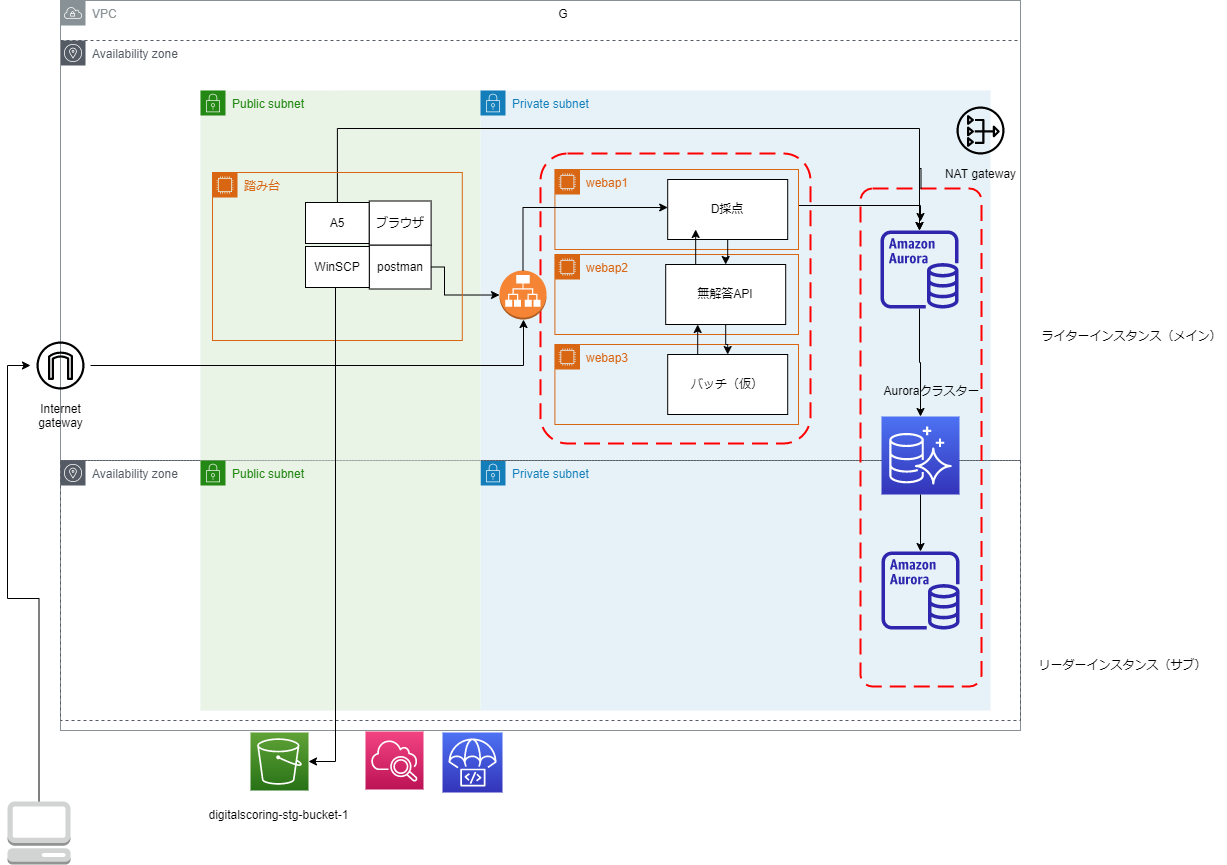

The diagram above was exported from draw.io. Its source (the exported page's mxGraphModel, read from the mxfile embedded in the PNG):
<mxGraphModel dx="868" dy="450" grid="0" gridSize="10" guides="1" tooltips="1" connect="1" arrows="1" fold="1" page="1" pageScale="1" pageWidth="827" pageHeight="1169" math="0" shadow="0">
  <root>
    <mxCell id="0" />
    <mxCell id="1" parent="0" />
    <mxCell id="36cZuovRKeIXjqgRbcZf-4" value="Public subnet" style="points=[[0,0],[0.25,0],[0.5,0],[0.75,0],[1,0],[1,0.25],[1,0.5],[1,0.75],[1,1],[0.75,1],[0.5,1],[0.25,1],[0,1],[0,0.75],[0,0.5],[0,0.25]];outlineConnect=0;gradientColor=none;html=1;whiteSpace=wrap;fontSize=12;fontStyle=0;container=0;pointerEvents=0;collapsible=0;recursiveResize=0;shape=mxgraph.aws4.group;grIcon=mxgraph.aws4.group_security_group;grStroke=0;strokeColor=#248814;fillColor=#E9F3E6;verticalAlign=top;align=left;spacingLeft=30;fontColor=#248814;dashed=0;" parent="1" vertex="1">
      <mxGeometry x="230" y="150" width="280" height="370" as="geometry" />
    </mxCell>
    <mxCell id="36cZuovRKeIXjqgRbcZf-8" value="Private subnet" style="points=[[0,0],[0.25,0],[0.5,0],[0.75,0],[1,0],[1,0.25],[1,0.5],[1,0.75],[1,1],[0.75,1],[0.5,1],[0.25,1],[0,1],[0,0.75],[0,0.5],[0,0.25]];outlineConnect=0;gradientColor=none;html=1;whiteSpace=wrap;fontSize=12;fontStyle=0;container=1;pointerEvents=0;collapsible=0;recursiveResize=0;shape=mxgraph.aws4.group;grIcon=mxgraph.aws4.group_security_group;grStroke=0;strokeColor=#147EBA;fillColor=#E6F2F8;verticalAlign=top;align=left;spacingLeft=30;fontColor=#147EBA;dashed=0;" parent="1" vertex="1">
      <mxGeometry x="510" y="520" width="510" height="250" as="geometry" />
    </mxCell>
    <mxCell id="36cZuovRKeIXjqgRbcZf-3" value="Private subnet" style="points=[[0,0],[0.25,0],[0.5,0],[0.75,0],[1,0],[1,0.25],[1,0.5],[1,0.75],[1,1],[0.75,1],[0.5,1],[0.25,1],[0,1],[0,0.75],[0,0.5],[0,0.25]];outlineConnect=0;gradientColor=none;html=1;whiteSpace=wrap;fontSize=12;fontStyle=0;container=1;pointerEvents=0;collapsible=0;recursiveResize=0;shape=mxgraph.aws4.group;grIcon=mxgraph.aws4.group_security_group;grStroke=0;strokeColor=#147EBA;fillColor=#E6F2F8;verticalAlign=top;align=left;spacingLeft=30;fontColor=#147EBA;dashed=0;" parent="1" vertex="1">
      <mxGeometry x="510" y="150" width="510" height="370" as="geometry" />
    </mxCell>
    <mxCell id="-qTJBuZghjMCPVNU6_jl-11" value="" style="group" parent="1" vertex="1" connectable="0">
      <mxGeometry x="90" y="60" width="1006" height="730" as="geometry" />
    </mxCell>
    <mxCell id="36cZuovRKeIXjqgRbcZf-5" value="Availability zone" style="sketch=0;outlineConnect=0;gradientColor=none;html=1;whiteSpace=wrap;fontSize=12;fontStyle=0;shape=mxgraph.aws4.group;grIcon=mxgraph.aws4.group_availability_zone;strokeColor=#545B64;fillColor=none;verticalAlign=top;align=left;spacingLeft=30;fontColor=#545B64;dashed=1;" parent="-qTJBuZghjMCPVNU6_jl-11" vertex="1">
      <mxGeometry y="40" width="960" height="420" as="geometry" />
    </mxCell>
    <mxCell id="-qTJBuZghjMCPVNU6_jl-10" value="G" style="group" parent="-qTJBuZghjMCPVNU6_jl-11" vertex="1" connectable="0">
      <mxGeometry width="1006" height="730" as="geometry" />
    </mxCell>
    <mxCell id="36cZuovRKeIXjqgRbcZf-1" value="VPC" style="sketch=0;outlineConnect=0;gradientColor=none;html=1;whiteSpace=wrap;fontSize=12;fontStyle=0;shape=mxgraph.aws4.group;grIcon=mxgraph.aws4.group_vpc;strokeColor=#879196;fillColor=none;verticalAlign=top;align=left;spacingLeft=30;fontColor=#879196;dashed=0;" parent="-qTJBuZghjMCPVNU6_jl-10" vertex="1">
      <mxGeometry width="960" height="730" as="geometry" />
    </mxCell>
    <mxCell id="36cZuovRKeIXjqgRbcZf-6" value="Availability zone" style="sketch=0;outlineConnect=0;gradientColor=none;html=1;whiteSpace=wrap;fontSize=12;fontStyle=0;shape=mxgraph.aws4.group;grIcon=mxgraph.aws4.group_availability_zone;strokeColor=#545B64;fillColor=none;verticalAlign=top;align=left;spacingLeft=30;fontColor=#545B64;dashed=1;" parent="-qTJBuZghjMCPVNU6_jl-10" vertex="1">
      <mxGeometry y="460" width="960" height="260" as="geometry" />
    </mxCell>
    <mxCell id="36cZuovRKeIXjqgRbcZf-14" value="" style="sketch=0;outlineConnect=0;fontColor=#232F3E;gradientColor=none;fillColor=#2E27AD;strokeColor=none;dashed=0;verticalLabelPosition=bottom;verticalAlign=top;align=center;html=1;fontSize=12;fontStyle=0;aspect=fixed;pointerEvents=1;shape=mxgraph.aws4.aurora_instance;" parent="-qTJBuZghjMCPVNU6_jl-10" vertex="1">
      <mxGeometry x="821" y="551" width="78" height="78" as="geometry" />
    </mxCell>
    <mxCell id="-qTJBuZghjMCPVNU6_jl-8" value="" style="group" parent="-qTJBuZghjMCPVNU6_jl-10" vertex="1" connectable="0">
      <mxGeometry x="800" y="400" width="195" height="286" as="geometry" />
    </mxCell>
    <mxCell id="36cZuovRKeIXjqgRbcZf-18" value="" style="rounded=1;arcSize=10;dashed=1;strokeColor=#ff0000;fillColor=none;gradientColor=none;dashPattern=8 4;strokeWidth=2;" parent="-qTJBuZghjMCPVNU6_jl-8" vertex="1">
      <mxGeometry y="-212" width="121" height="498" as="geometry" />
    </mxCell>
    <mxCell id="36cZuovRKeIXjqgRbcZf-12" value="" style="sketch=0;points=[[0,0,0],[0.25,0,0],[0.5,0,0],[0.75,0,0],[1,0,0],[0,1,0],[0.25,1,0],[0.5,1,0],[0.75,1,0],[1,1,0],[0,0.25,0],[0,0.5,0],[0,0.75,0],[1,0.25,0],[1,0.5,0],[1,0.75,0]];outlineConnect=0;fontColor=#232F3E;gradientColor=#4D72F3;gradientDirection=north;fillColor=#3334B9;strokeColor=#ffffff;dashed=0;verticalLabelPosition=bottom;verticalAlign=top;align=center;html=1;fontSize=12;fontStyle=0;aspect=fixed;shape=mxgraph.aws4.resourceIcon;resIcon=mxgraph.aws4.aurora;" parent="-qTJBuZghjMCPVNU6_jl-8" vertex="1">
      <mxGeometry x="21" y="16" width="78" height="78" as="geometry" />
    </mxCell>
    <mxCell id="36cZuovRKeIXjqgRbcZf-19" value="" style="rounded=1;arcSize=10;dashed=1;strokeColor=#ff0000;fillColor=none;gradientColor=none;dashPattern=8 4;strokeWidth=2;" parent="-qTJBuZghjMCPVNU6_jl-10" vertex="1">
      <mxGeometry x="480" y="153" width="270" height="290" as="geometry" />
    </mxCell>
    <mxCell id="GIexDoA0wGmvpGEkJyWi-35" value="A5" style="rounded=0;whiteSpace=wrap;html=1;" parent="-qTJBuZghjMCPVNU6_jl-10" vertex="1">
      <mxGeometry x="245" y="202" width="63.8" height="41" as="geometry" />
    </mxCell>
    <mxCell id="GIexDoA0wGmvpGEkJyWi-37" value="ライターインスタンス（メイン）" style="text;html=1;align=center;verticalAlign=middle;resizable=0;points=[];autosize=1;strokeColor=none;fillColor=none;" parent="-qTJBuZghjMCPVNU6_jl-10" vertex="1">
      <mxGeometry x="976" y="327" width="190" height="18" as="geometry" />
    </mxCell>
    <mxCell id="GIexDoA0wGmvpGEkJyWi-38" value="リーダーインスタンス（サブ）" style="text;html=1;align=center;verticalAlign=middle;resizable=0;points=[];autosize=1;strokeColor=none;fillColor=none;" parent="-qTJBuZghjMCPVNU6_jl-10" vertex="1">
      <mxGeometry x="973" y="656" width="178" height="18" as="geometry" />
    </mxCell>
    <mxCell id="GIexDoA0wGmvpGEkJyWi-40" value="" style="edgeStyle=orthogonalEdgeStyle;rounded=0;orthogonalLoop=1;jettySize=auto;html=1;" parent="-qTJBuZghjMCPVNU6_jl-10" source="36cZuovRKeIXjqgRbcZf-12" target="36cZuovRKeIXjqgRbcZf-14" edge="1">
      <mxGeometry relative="1" as="geometry">
        <Array as="points">
          <mxPoint x="860" y="557" />
          <mxPoint x="860" y="557" />
        </Array>
      </mxGeometry>
    </mxCell>
    <mxCell id="GIexDoA0wGmvpGEkJyWi-25" value="postman" style="rounded=0;whiteSpace=wrap;html=1;" parent="-qTJBuZghjMCPVNU6_jl-10" vertex="1">
      <mxGeometry x="308.8" y="244.5" width="61.8" height="44" as="geometry" />
    </mxCell>
    <mxCell id="GIexDoA0wGmvpGEkJyWi-43" value="WinSCP" style="rounded=0;whiteSpace=wrap;html=1;" parent="-qTJBuZghjMCPVNU6_jl-10" vertex="1">
      <mxGeometry x="245" y="246" width="63.8" height="41" as="geometry" />
    </mxCell>
    <mxCell id="GIexDoA0wGmvpGEkJyWi-66" value="ブラウザ" style="rounded=0;whiteSpace=wrap;html=1;" parent="-qTJBuZghjMCPVNU6_jl-10" vertex="1">
      <mxGeometry x="308.8" y="200.5" width="61.8" height="44" as="geometry" />
    </mxCell>
    <mxCell id="GIexDoA0wGmvpGEkJyWi-68" value="" style="outlineConnect=0;dashed=0;verticalLabelPosition=bottom;verticalAlign=top;align=center;html=1;shape=mxgraph.aws3.application_load_balancer;fillColor=#F58534;gradientColor=none;" parent="-qTJBuZghjMCPVNU6_jl-10" vertex="1">
      <mxGeometry x="439" y="270" width="47" height="49.04" as="geometry" />
    </mxCell>
    <mxCell id="GIexDoA0wGmvpGEkJyWi-72" style="edgeStyle=orthogonalEdgeStyle;rounded=0;orthogonalLoop=1;jettySize=auto;html=1;entryX=0;entryY=0.5;entryDx=0;entryDy=0;entryPerimeter=0;" parent="-qTJBuZghjMCPVNU6_jl-10" source="GIexDoA0wGmvpGEkJyWi-25" target="GIexDoA0wGmvpGEkJyWi-68" edge="1">
      <mxGeometry relative="1" as="geometry">
        <Array as="points">
          <mxPoint x="384" y="267" />
          <mxPoint x="384" y="295" />
        </Array>
      </mxGeometry>
    </mxCell>
    <mxCell id="GIexDoA0wGmvpGEkJyWi-77" style="edgeStyle=orthogonalEdgeStyle;rounded=0;orthogonalLoop=1;jettySize=auto;html=1;" parent="-qTJBuZghjMCPVNU6_jl-11" source="36cZuovRKeIXjqgRbcZf-13" target="36cZuovRKeIXjqgRbcZf-12" edge="1">
      <mxGeometry relative="1" as="geometry" />
    </mxCell>
    <mxCell id="36cZuovRKeIXjqgRbcZf-13" value="" style="sketch=0;outlineConnect=0;fontColor=#232F3E;gradientColor=none;fillColor=#2E27AD;strokeColor=none;dashed=0;verticalLabelPosition=bottom;verticalAlign=top;align=center;html=1;fontSize=12;fontStyle=0;aspect=fixed;pointerEvents=1;shape=mxgraph.aws4.aurora_instance;" parent="-qTJBuZghjMCPVNU6_jl-11" vertex="1">
      <mxGeometry x="820" y="230" width="78" height="78" as="geometry" />
    </mxCell>
    <mxCell id="36cZuovRKeIXjqgRbcZf-24" value="NAT gateway" style="sketch=0;outlineConnect=0;fillColor=none;dashed=0;verticalLabelPosition=bottom;verticalAlign=top;align=center;html=1;fontSize=12;fontStyle=0;aspect=fixed;shape=mxgraph.aws4.resourceIcon;resIcon=mxgraph.aws4.nat_gateway;" parent="-qTJBuZghjMCPVNU6_jl-11" vertex="1">
      <mxGeometry x="890" y="100" width="60" height="60" as="geometry" />
    </mxCell>
    <mxCell id="GIexDoA0wGmvpGEkJyWi-36" style="edgeStyle=orthogonalEdgeStyle;rounded=0;orthogonalLoop=1;jettySize=auto;html=1;" parent="-qTJBuZghjMCPVNU6_jl-11" source="GIexDoA0wGmvpGEkJyWi-35" target="36cZuovRKeIXjqgRbcZf-13" edge="1">
      <mxGeometry relative="1" as="geometry">
        <Array as="points">
          <mxPoint x="277" y="128" />
          <mxPoint x="859" y="128" />
        </Array>
      </mxGeometry>
    </mxCell>
    <mxCell id="GIexDoA0wGmvpGEkJyWi-39" style="edgeStyle=orthogonalEdgeStyle;rounded=0;orthogonalLoop=1;jettySize=auto;html=1;" parent="-qTJBuZghjMCPVNU6_jl-11" source="36cZuovRKeIXjqgRbcZf-18" target="36cZuovRKeIXjqgRbcZf-13" edge="1">
      <mxGeometry relative="1" as="geometry" />
    </mxCell>
    <mxCell id="36cZuovRKeIXjqgRbcZf-7" value="Public subnet" style="points=[[0,0],[0.25,0],[0.5,0],[0.75,0],[1,0],[1,0.25],[1,0.5],[1,0.75],[1,1],[0.75,1],[0.5,1],[0.25,1],[0,1],[0,0.75],[0,0.5],[0,0.25]];outlineConnect=0;gradientColor=none;html=1;whiteSpace=wrap;fontSize=12;fontStyle=0;container=1;pointerEvents=0;collapsible=0;recursiveResize=0;shape=mxgraph.aws4.group;grIcon=mxgraph.aws4.group_security_group;grStroke=0;strokeColor=#248814;fillColor=#E9F3E6;verticalAlign=top;align=left;spacingLeft=30;fontColor=#248814;dashed=0;" parent="1" vertex="1">
      <mxGeometry x="230" y="520" width="280" height="250" as="geometry" />
    </mxCell>
    <mxCell id="-qTJBuZghjMCPVNU6_jl-6" style="edgeStyle=orthogonalEdgeStyle;rounded=0;orthogonalLoop=1;jettySize=auto;html=1;" parent="1" source="36cZuovRKeIXjqgRbcZf-23" target="GIexDoA0wGmvpGEkJyWi-68" edge="1">
      <mxGeometry relative="1" as="geometry">
        <Array as="points">
          <mxPoint x="553" y="425" />
        </Array>
      </mxGeometry>
    </mxCell>
    <mxCell id="36cZuovRKeIXjqgRbcZf-23" value="Internet&#10;gateway" style="sketch=0;outlineConnect=0;fillColor=none;dashed=0;verticalLabelPosition=bottom;verticalAlign=top;align=center;html=1;fontSize=12;fontStyle=0;aspect=fixed;shape=mxgraph.aws4.resourceIcon;resIcon=mxgraph.aws4.internet_gateway;" parent="1" vertex="1">
      <mxGeometry x="60" y="395" width="60" height="60" as="geometry" />
    </mxCell>
    <mxCell id="-qTJBuZghjMCPVNU6_jl-2" value="" style="sketch=0;points=[[0,0,0],[0.25,0,0],[0.5,0,0],[0.75,0,0],[1,0,0],[0,1,0],[0.25,1,0],[0.5,1,0],[0.75,1,0],[1,1,0],[0,0.25,0],[0,0.5,0],[0,0.75,0],[1,0.25,0],[1,0.5,0],[1,0.75,0]];outlineConnect=0;fontColor=#232F3E;gradientColor=#4D72F3;gradientDirection=north;fillColor=#3334B9;strokeColor=#ffffff;dashed=0;verticalLabelPosition=bottom;verticalAlign=top;align=center;html=1;fontSize=12;fontStyle=0;aspect=fixed;shape=mxgraph.aws4.resourceIcon;resIcon=mxgraph.aws4.codedeploy;" parent="1" vertex="1">
      <mxGeometry x="472" y="792" width="60" height="60" as="geometry" />
    </mxCell>
    <mxCell id="-qTJBuZghjMCPVNU6_jl-3" value="" style="sketch=0;points=[[0,0,0],[0.25,0,0],[0.5,0,0],[0.75,0,0],[1,0,0],[0,1,0],[0.25,1,0],[0.5,1,0],[0.75,1,0],[1,1,0],[0,0.25,0],[0,0.5,0],[0,0.75,0],[1,0.25,0],[1,0.5,0],[1,0.75,0]];points=[[0,0,0],[0.25,0,0],[0.5,0,0],[0.75,0,0],[1,0,0],[0,1,0],[0.25,1,0],[0.5,1,0],[0.75,1,0],[1,1,0],[0,0.25,0],[0,0.5,0],[0,0.75,0],[1,0.25,0],[1,0.5,0],[1,0.75,0]];outlineConnect=0;fontColor=#232F3E;gradientColor=#F34482;gradientDirection=north;fillColor=#BC1356;strokeColor=#ffffff;dashed=0;verticalLabelPosition=bottom;verticalAlign=top;align=center;html=1;fontSize=12;fontStyle=0;aspect=fixed;shape=mxgraph.aws4.resourceIcon;resIcon=mxgraph.aws4.cloudwatch_2;" parent="1" vertex="1">
      <mxGeometry x="395" y="791" width="58" height="58" as="geometry" />
    </mxCell>
    <mxCell id="-qTJBuZghjMCPVNU6_jl-4" value="" style="sketch=0;points=[[0,0,0],[0.25,0,0],[0.5,0,0],[0.75,0,0],[1,0,0],[0,1,0],[0.25,1,0],[0.5,1,0],[0.75,1,0],[1,1,0],[0,0.25,0],[0,0.5,0],[0,0.75,0],[1,0.25,0],[1,0.5,0],[1,0.75,0]];outlineConnect=0;fontColor=#232F3E;gradientColor=#60A337;gradientDirection=north;fillColor=#277116;strokeColor=#ffffff;dashed=0;verticalLabelPosition=bottom;verticalAlign=top;align=center;html=1;fontSize=12;fontStyle=0;aspect=fixed;shape=mxgraph.aws4.resourceIcon;resIcon=mxgraph.aws4.s3;" parent="1" vertex="1">
      <mxGeometry x="280" y="792" width="58" height="58" as="geometry" />
    </mxCell>
    <mxCell id="-qTJBuZghjMCPVNU6_jl-7" style="edgeStyle=orthogonalEdgeStyle;rounded=0;orthogonalLoop=1;jettySize=auto;html=1;" parent="1" source="36cZuovRKeIXjqgRbcZf-9" edge="1">
      <mxGeometry relative="1" as="geometry">
        <Array as="points">
          <mxPoint x="950" y="265" />
        </Array>
        <mxPoint x="950" y="281" as="targetPoint" />
      </mxGeometry>
    </mxCell>
    <mxCell id="36cZuovRKeIXjqgRbcZf-20" value="" style="group" parent="1" vertex="1" connectable="0">
      <mxGeometry x="571.2" y="214" width="270" height="310" as="geometry" />
    </mxCell>
    <mxCell id="36cZuovRKeIXjqgRbcZf-21" value="" style="group" parent="36cZuovRKeIXjqgRbcZf-20" vertex="1" connectable="0">
      <mxGeometry width="270" height="310" as="geometry" />
    </mxCell>
    <mxCell id="36cZuovRKeIXjqgRbcZf-15" value="webap2" style="points=[[0,0],[0.25,0],[0.5,0],[0.75,0],[1,0],[1,0.25],[1,0.5],[1,0.75],[1,1],[0.75,1],[0.5,1],[0.25,1],[0,1],[0,0.75],[0,0.5],[0,0.25]];outlineConnect=0;gradientColor=none;html=1;whiteSpace=wrap;fontSize=12;fontStyle=0;container=1;pointerEvents=0;collapsible=0;recursiveResize=0;shape=mxgraph.aws4.group;grIcon=mxgraph.aws4.group_ec2_instance_contents;strokeColor=#D86613;fillColor=none;verticalAlign=top;align=left;spacingLeft=30;fontColor=#D86613;dashed=0;" parent="36cZuovRKeIXjqgRbcZf-21" vertex="1">
      <mxGeometry x="13.19548872180451" y="100" width="243.60902255639095" height="80" as="geometry" />
    </mxCell>
    <mxCell id="36cZuovRKeIXjqgRbcZf-16" value="webap3" style="points=[[0,0],[0.25,0],[0.5,0],[0.75,0],[1,0],[1,0.25],[1,0.5],[1,0.75],[1,1],[0.75,1],[0.5,1],[0.25,1],[0,1],[0,0.75],[0,0.5],[0,0.25]];outlineConnect=0;gradientColor=none;html=1;whiteSpace=wrap;fontSize=12;fontStyle=0;container=1;pointerEvents=0;collapsible=0;recursiveResize=0;shape=mxgraph.aws4.group;grIcon=mxgraph.aws4.group_ec2_instance_contents;strokeColor=#D86613;fillColor=none;verticalAlign=top;align=left;spacingLeft=30;fontColor=#D86613;dashed=0;" parent="36cZuovRKeIXjqgRbcZf-21" vertex="1">
      <mxGeometry x="13.19548872180451" y="190" width="243.60902255639095" height="80" as="geometry" />
    </mxCell>
    <mxCell id="36cZuovRKeIXjqgRbcZf-9" value="webap1" style="points=[[0,0],[0.25,0],[0.5,0],[0.75,0],[1,0],[1,0.25],[1,0.5],[1,0.75],[1,1],[0.75,1],[0.5,1],[0.25,1],[0,1],[0,0.75],[0,0.5],[0,0.25]];outlineConnect=0;gradientColor=none;html=1;whiteSpace=wrap;fontSize=12;fontStyle=0;container=1;pointerEvents=0;collapsible=0;recursiveResize=0;shape=mxgraph.aws4.group;grIcon=mxgraph.aws4.group_ec2_instance_contents;strokeColor=#D86613;fillColor=none;verticalAlign=top;align=left;spacingLeft=30;fontColor=#D86613;dashed=0;" parent="36cZuovRKeIXjqgRbcZf-21" vertex="1">
      <mxGeometry x="13.19548872180451" y="15" width="243.60902255639095" height="80" as="geometry" />
    </mxCell>
    <mxCell id="HxAGamUUS0odGKe5I6HG-2" style="edgeStyle=orthogonalEdgeStyle;rounded=0;orthogonalLoop=1;jettySize=auto;html=1;" parent="36cZuovRKeIXjqgRbcZf-21" source="GIexDoA0wGmvpGEkJyWi-2" target="GIexDoA0wGmvpGEkJyWi-3" edge="1">
      <mxGeometry relative="1" as="geometry" />
    </mxCell>
    <mxCell id="GIexDoA0wGmvpGEkJyWi-2" value="D採点" style="rounded=0;whiteSpace=wrap;html=1;" parent="36cZuovRKeIXjqgRbcZf-21" vertex="1">
      <mxGeometry x="126" y="25" width="120" height="60" as="geometry" />
    </mxCell>
    <mxCell id="HxAGamUUS0odGKe5I6HG-3" style="edgeStyle=orthogonalEdgeStyle;rounded=0;orthogonalLoop=1;jettySize=auto;html=1;entryX=0.5;entryY=0;entryDx=0;entryDy=0;" parent="36cZuovRKeIXjqgRbcZf-21" source="GIexDoA0wGmvpGEkJyWi-3" target="GIexDoA0wGmvpGEkJyWi-4" edge="1">
      <mxGeometry relative="1" as="geometry" />
    </mxCell>
    <mxCell id="HxAGamUUS0odGKe5I6HG-6" style="edgeStyle=orthogonalEdgeStyle;rounded=0;orthogonalLoop=1;jettySize=auto;html=1;exitX=0.25;exitY=0;exitDx=0;exitDy=0;entryX=0.233;entryY=0.833;entryDx=0;entryDy=0;entryPerimeter=0;" parent="36cZuovRKeIXjqgRbcZf-21" source="GIexDoA0wGmvpGEkJyWi-3" target="GIexDoA0wGmvpGEkJyWi-2" edge="1">
      <mxGeometry relative="1" as="geometry" />
    </mxCell>
    <mxCell id="GIexDoA0wGmvpGEkJyWi-3" value="無解答API" style="rounded=0;whiteSpace=wrap;html=1;" parent="36cZuovRKeIXjqgRbcZf-21" vertex="1">
      <mxGeometry x="124" y="110" width="120" height="60" as="geometry" />
    </mxCell>
    <mxCell id="HxAGamUUS0odGKe5I6HG-5" style="edgeStyle=orthogonalEdgeStyle;rounded=0;orthogonalLoop=1;jettySize=auto;html=1;exitX=0.25;exitY=0;exitDx=0;exitDy=0;" parent="36cZuovRKeIXjqgRbcZf-21" source="GIexDoA0wGmvpGEkJyWi-4" target="GIexDoA0wGmvpGEkJyWi-3" edge="1">
      <mxGeometry relative="1" as="geometry">
        <Array as="points">
          <mxPoint x="156" y="161" />
          <mxPoint x="156" y="161" />
        </Array>
      </mxGeometry>
    </mxCell>
    <mxCell id="GIexDoA0wGmvpGEkJyWi-4" value="バッチ（仮）" style="rounded=0;whiteSpace=wrap;html=1;" parent="36cZuovRKeIXjqgRbcZf-21" vertex="1">
      <mxGeometry x="126" y="200" width="120" height="60" as="geometry" />
    </mxCell>
    <mxCell id="GIexDoA0wGmvpGEkJyWi-9" value="踏み台" style="points=[[0,0],[0.25,0],[0.5,0],[0.75,0],[1,0],[1,0.25],[1,0.5],[1,0.75],[1,1],[0.75,1],[0.5,1],[0.25,1],[0,1],[0,0.75],[0,0.5],[0,0.25]];outlineConnect=0;gradientColor=none;html=1;whiteSpace=wrap;fontSize=12;fontStyle=0;container=1;pointerEvents=0;collapsible=0;recursiveResize=0;shape=mxgraph.aws4.group;grIcon=mxgraph.aws4.group_ec2_instance_contents;strokeColor=#D86613;fillColor=none;verticalAlign=top;align=left;spacingLeft=30;fontColor=#D86613;dashed=0;" parent="1" vertex="1">
      <mxGeometry x="242" y="232" width="249.8" height="168" as="geometry" />
    </mxCell>
    <mxCell id="GIexDoA0wGmvpGEkJyWi-41" value="Auroraクラスター" style="text;html=1;align=center;verticalAlign=middle;resizable=0;points=[];autosize=1;strokeColor=none;fillColor=none;" parent="1" vertex="1">
      <mxGeometry x="908" y="442" width="106" height="18" as="geometry" />
    </mxCell>
    <mxCell id="GIexDoA0wGmvpGEkJyWi-44" value="digitalscoring-stg-bucket-1" style="text;html=1;align=center;verticalAlign=middle;resizable=0;points=[];autosize=1;strokeColor=none;fillColor=none;" parent="1" vertex="1">
      <mxGeometry x="233" y="866" width="150" height="18" as="geometry" />
    </mxCell>
    <mxCell id="GIexDoA0wGmvpGEkJyWi-45" style="edgeStyle=orthogonalEdgeStyle;rounded=0;orthogonalLoop=1;jettySize=auto;html=1;" parent="1" source="GIexDoA0wGmvpGEkJyWi-43" target="-qTJBuZghjMCPVNU6_jl-4" edge="1">
      <mxGeometry relative="1" as="geometry">
        <Array as="points">
          <mxPoint x="365" y="821" />
        </Array>
      </mxGeometry>
    </mxCell>
    <mxCell id="GIexDoA0wGmvpGEkJyWi-76" style="edgeStyle=orthogonalEdgeStyle;rounded=0;orthogonalLoop=1;jettySize=auto;html=1;" parent="1" source="GIexDoA0wGmvpGEkJyWi-75" target="36cZuovRKeIXjqgRbcZf-23" edge="1">
      <mxGeometry relative="1" as="geometry">
        <Array as="points">
          <mxPoint x="69" y="658" />
          <mxPoint x="37" y="658" />
          <mxPoint x="37" y="425" />
        </Array>
      </mxGeometry>
    </mxCell>
    <mxCell id="GIexDoA0wGmvpGEkJyWi-75" value="" style="outlineConnect=0;dashed=0;verticalLabelPosition=bottom;verticalAlign=top;align=center;html=1;shape=mxgraph.aws3.management_console;fillColor=#D2D3D3;gradientColor=none;" parent="1" vertex="1">
      <mxGeometry x="37" y="861" width="63" height="63" as="geometry" />
    </mxCell>
    <mxCell id="HxAGamUUS0odGKe5I6HG-1" style="edgeStyle=orthogonalEdgeStyle;rounded=0;orthogonalLoop=1;jettySize=auto;html=1;" parent="1" source="GIexDoA0wGmvpGEkJyWi-68" target="GIexDoA0wGmvpGEkJyWi-2" edge="1">
      <mxGeometry relative="1" as="geometry">
        <Array as="points">
          <mxPoint x="553" y="267" />
        </Array>
      </mxGeometry>
    </mxCell>
  </root>
</mxGraphModel>